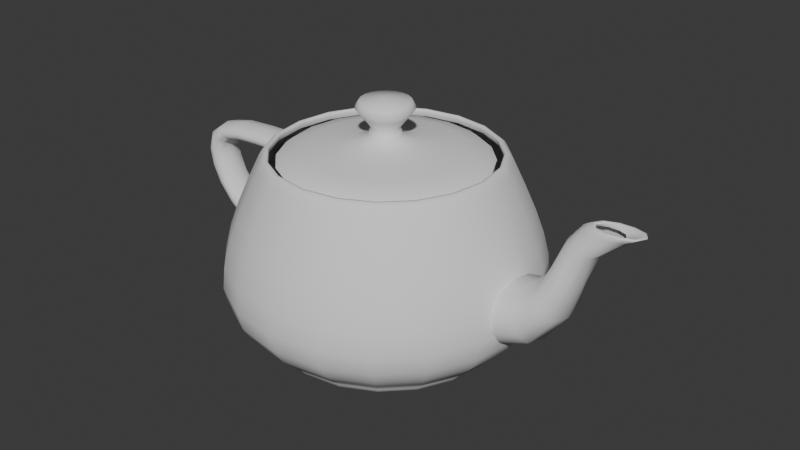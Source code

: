 # Source: 2024-01-09_21-01_UtahTeapot.blend  (saved by Blender 4.2.66; exported with 4.5.12 LTS)
import bpy
from mathutils import Matrix  # noqa: F401  (used for matrix-valued properties, if any)

bpy.ops.wm.read_factory_settings(use_empty=True)
scene = bpy.context.scene
scene.name = 'Scene'

# ---- collections
col_utahteapot = bpy.data.collections.new('UtahTeapot'); scene.collection.children.link(col_utahteapot)

# ---- world
world_world = bpy.data.worlds.new('World'); scene.world = world_world
world_world.use_nodes = True; world_world.node_tree.nodes.clear()
_N = world_world.node_tree.nodes; _L = world_world.node_tree.links
n0 = _N.new('ShaderNodeOutputWorld'); n0.name = 'World Output'; n0.location = (300, 300)
n1 = _N.new('ShaderNodeBackground'); n1.name = 'Background'; n1.location = (10, 300)
n1.inputs[0].default_value = (0.05088, 0.05088, 0.05088, 1.0)
_L.new(n1.outputs[0], n0.inputs[0])
n0.is_active_output = True
world_world.color = (0.05088, 0.05088, 0.05088)
world_world.sun_shadow_jitter_overblur = 0.0

# ---- meshes
me_teapot = bpy.data.meshes.new('Teapot')
me_teapot.from_pydata([(0.4786, -1.425, 2.4), (0.4657, -1.386, 2.463), (0.0, -1.46, 2.463), (0.0, -1.5, 2.4), (0.453, -1.348, 2.494), (0.0, -1.42, 2.494), (0.4435, -1.32, 2.494), (0.0, -1.39, 2.494), (0.4404, -1.311, 2.463), (0.0, -1.38, 2.463), (0.4467, -1.33, 2.4), (0.0, -1.4, 2.4), (0.8909, -1.214, 2.4), (0.8669, -1.181, 2.463), (0.8432, -1.149, 2.494), (0.8257, -1.125, 2.494), (0.8198, -1.117, 2.463), (0.8315, -1.133, 2.4), (1.214, -0.8909, 2.4), (1.181, -0.8669, 2.463), (1.149, -0.8432, 2.494), (1.125, -0.8257, 2.494), (1.117, -0.8198, 2.463), (1.133, -0.8315, 2.4), (1.425, -0.4786, 2.4), (1.386, -0.4657, 2.463), (1.348, -0.453, 2.495), (1.32, -0.4435, 2.495), (1.311, -0.4404, 2.463), (1.33, -0.4467, 2.4), (1.5, 0.0, 2.4), (1.46, 0.0, 2.463), (1.42, 0.0, 2.494), (1.39, 0.0, 2.494), (1.38, 0.0, 2.463), (1.4, 0.0, 2.4), (-1.425, -0.4786, 2.4), (-1.386, -0.4657, 2.463), (-1.46, 0.0, 2.463), (-1.5, 0.0, 2.4), (-1.348, -0.453, 2.494), (-1.42, 0.0, 2.494), (-1.32, -0.4435, 2.494), (-1.39, 0.0, 2.494), (-1.311, -0.4404, 2.463), (-1.38, 0.0, 2.463), (-1.33, -0.4467, 2.4), (-1.4, 0.0, 2.4), (-1.214, -0.8909, 2.4), (-1.181, -0.8669, 2.463), (-1.149, -0.8432, 2.494), (-1.125, -0.8257, 2.494), (-1.117, -0.8198, 2.463), (-1.133, -0.8315, 2.4), (-0.8909, -1.214, 2.4), (-0.8669, -1.181, 2.463), (-0.8432, -1.149, 2.494), (-0.8257, -1.125, 2.494), (-0.8198, -1.117, 2.463), (-0.8315, -1.133, 2.4), (-0.4786, -1.425, 2.4), (-0.4657, -1.386, 2.463), (-0.453, -1.348, 2.495), (-0.4435, -1.32, 2.495), (-0.4404, -1.311, 2.463), (-0.4467, -1.33, 2.4), (-0.4786, 1.425, 2.4), (-0.4657, 1.386, 2.463), (0.0, 1.46, 2.463), (0.0, 1.5, 2.4), (-0.453, 1.348, 2.494), (0.0, 1.42, 2.494), (-0.4435, 1.32, 2.494), (0.0, 1.39, 2.494), (-0.4404, 1.311, 2.463), (0.0, 1.38, 2.463), (-0.4467, 1.33, 2.4), (0.0, 1.4, 2.4), (-0.8909, 1.214, 2.4), (-0.8669, 1.181, 2.463), (-0.8432, 1.149, 2.494), (-0.8257, 1.125, 2.494), (-0.8198, 1.117, 2.463), (-0.8315, 1.133, 2.4), (-1.214, 0.8909, 2.4), (-1.181, 0.8669, 2.463), (-1.149, 0.8432, 2.494), (-1.125, 0.8257, 2.494), (-1.117, 0.8198, 2.463), (-1.133, 0.8315, 2.4), (-1.425, 0.4786, 2.4), (-1.386, 0.4657, 2.463), (-1.348, 0.453, 2.495), (-1.32, 0.4435, 2.495), (-1.311, 0.4404, 2.463), (-1.33, 0.4467, 2.4), (1.425, 0.4786, 2.4), (1.386, 0.4657, 2.463), (1.348, 0.453, 2.494), (1.32, 0.4435, 2.494), (1.311, 0.4404, 2.463), (1.33, 0.4467, 2.4), (1.214, 0.8909, 2.4), (1.181, 0.8669, 2.463), (1.149, 0.8432, 2.494), (1.125, 0.8257, 2.494), (1.117, 0.8198, 2.463), (1.133, 0.8315, 2.4), (0.8909, 1.214, 2.4), (0.8669, 1.181, 2.463), (0.8432, 1.149, 2.494), (0.8257, 1.125, 2.494), (0.8198, 1.117, 2.463), (0.8315, 1.133, 2.4), (0.4786, 1.425, 2.4), (0.4657, 1.386, 2.463), (0.453, 1.348, 2.495), (0.4435, 1.32, 2.495), (0.4404, 1.311, 2.463), (0.4467, 1.33, 2.4), (0.6381, -1.9, 0.9), (0.6291, -1.873, 1.178), (0.0, -1.972, 1.178), (0.0, -2.0, 0.9), (0.6049, -1.801, 1.471), (0.0, -1.896, 1.471), (0.5692, -1.694, 1.775), (0.0, -1.784, 1.775), (0.5258, -1.565, 2.086), (0.0, -1.648, 2.086), (1.188, -1.619, 0.9), (1.171, -1.596, 1.178), (1.126, -1.534, 1.471), (1.06, -1.444, 1.775), (0.9788, -1.334, 2.086), (1.619, -1.188, 0.9), (1.596, -1.171, 1.178), (1.534, -1.126, 1.471), (1.444, -1.06, 1.775), (1.334, -0.9788, 2.086), (1.9, -0.6381, 0.9), (1.873, -0.6291, 1.178), (1.801, -0.6049, 1.471), (1.694, -0.5692, 1.775), (1.565, -0.5258, 2.086), (2.0, 0.0, 0.9), (1.972, 0.0, 1.178), (1.896, 0.0, 1.471), (1.784, 0.0, 1.775), (1.648, 0.0, 2.086), (-1.9, -0.6381, 0.9), (-1.873, -0.6291, 1.178), (-1.972, 0.0, 1.178), (-2.0, 0.0, 0.9), (-1.801, -0.6049, 1.471), (-1.896, 0.0, 1.471), (-1.694, -0.5692, 1.775), (-1.784, 0.0, 1.775), (-1.565, -0.5258, 2.086), (-1.648, 0.0, 2.086), (-1.619, -1.188, 0.9), (-1.596, -1.171, 1.178), (-1.534, -1.126, 1.471), (-1.444, -1.06, 1.775), (-1.334, -0.9788, 2.086), (-1.188, -1.619, 0.9), (-1.171, -1.596, 1.178), (-1.126, -1.534, 1.471), (-1.06, -1.444, 1.775), (-0.9788, -1.334, 2.086), (-0.6381, -1.9, 0.9), (-0.6291, -1.873, 1.178), (-0.6049, -1.801, 1.471), (-0.5692, -1.694, 1.775), (-0.5258, -1.565, 2.086), (-0.6381, 1.9, 0.9), (-0.6291, 1.873, 1.178), (0.0, 1.972, 1.178), (0.0, 2.0, 0.9), (-0.6049, 1.801, 1.471), (0.0, 1.896, 1.471), (-0.5692, 1.694, 1.775), (0.0, 1.784, 1.775), (-0.5258, 1.565, 2.086), (0.0, 1.648, 2.086), (-1.188, 1.619, 0.9), (-1.171, 1.596, 1.178), (-1.126, 1.534, 1.471), (-1.06, 1.444, 1.775), (-0.9788, 1.334, 2.086), (-1.619, 1.188, 0.9), (-1.596, 1.171, 1.178), (-1.534, 1.126, 1.471), (-1.444, 1.06, 1.775), (-1.334, 0.9788, 2.086), (-1.9, 0.6381, 0.9), (-1.873, 0.6291, 1.178), (-1.801, 0.6049, 1.471), (-1.694, 0.5692, 1.775), (-1.565, 0.5258, 2.086), (1.9, 0.6381, 0.9), (1.873, 0.6291, 1.178), (1.801, 0.6049, 1.471), (1.694, 0.5692, 1.775), (1.565, 0.5258, 2.086), (1.619, 1.188, 0.9), (1.596, 1.171, 1.178), (1.534, 1.126, 1.471), (1.444, 1.06, 1.775), (1.334, 0.9788, 2.086), (1.188, 1.619, 0.9), (1.171, 1.596, 1.178), (1.126, 1.534, 1.471), (1.06, 1.444, 1.775), (0.9788, 1.334, 2.086), (0.6381, 1.9, 0.9), (0.6291, 1.873, 1.178), (0.6049, 1.801, 1.471), (0.5692, 1.694, 1.775), (0.5258, 1.565, 2.086), (0.4952, -1.474, 0.2136), (0.0, -1.552, 0.2136), (0.0, -1.5, 0.15), (0.5347, -1.592, 0.3168), (0.0, -1.676, 0.3168), (0.5819, -1.732, 0.4632), (0.0, -1.824, 0.4632), (0.6215, -1.85, 0.6564), (0.0, -1.948, 0.6564), (0.8909, -1.214, 0.15), (0.9218, -1.256, 0.2136), (0.9954, -1.356, 0.3168), (1.083, -1.476, 0.4632), (1.157, -1.576, 0.6564), (1.214, -0.8909, 0.15), (1.256, -0.9218, 0.2136), (1.356, -0.9954, 0.3168), (1.476, -1.083, 0.4632), (1.576, -1.157, 0.6564), (1.425, -0.4786, 0.15), (1.474, -0.4952, 0.2136), (1.592, -0.5347, 0.3168), (1.732, -0.5819, 0.4632), (1.85, -0.6215, 0.6564), (1.5, 0.0, 0.15), (1.552, 0.0, 0.2136), (1.676, 0.0, 0.3168), (1.824, 0.0, 0.4632), (1.948, 0.0, 0.6564), (-1.425, -0.4786, 0.15), (-1.474, -0.4952, 0.2136), (-1.552, 0.0, 0.2136), (-1.5, 0.0, 0.15), (-1.592, -0.5347, 0.3168), (-1.676, 0.0, 0.3168), (-1.732, -0.5819, 0.4632), (-1.824, 0.0, 0.4632), (-1.85, -0.6215, 0.6564), (-1.948, 0.0, 0.6564), (-1.214, -0.8909, 0.15), (-1.256, -0.9218, 0.2136), (-1.356, -0.9954, 0.3168), (-1.476, -1.083, 0.4632), (-1.576, -1.157, 0.6564), (-0.8909, -1.214, 0.15), (-0.9218, -1.256, 0.2136), (-0.9954, -1.356, 0.3168), (-1.083, -1.476, 0.4632), (-1.157, -1.576, 0.6564), (-0.4786, -1.425, 0.15), (-0.4952, -1.474, 0.2136), (-0.5347, -1.592, 0.3168), (-0.5819, -1.732, 0.4632), (-0.6215, -1.85, 0.6564), (-0.4786, 1.425, 0.15), (-0.4952, 1.474, 0.2136), (0.0, 1.552, 0.2136), (0.0, 1.5, 0.15), (-0.5347, 1.592, 0.3168), (0.0, 1.676, 0.3168), (-0.5819, 1.732, 0.4632), (0.0, 1.824, 0.4632), (-0.6215, 1.85, 0.6564), (0.0, 1.948, 0.6564), (-0.8909, 1.214, 0.15), (-0.9218, 1.256, 0.2136), (-0.9954, 1.356, 0.3168), (-1.083, 1.476, 0.4632), (-1.157, 1.576, 0.6564), (-1.214, 0.8909, 0.15), (-1.256, 0.9218, 0.2136), (-1.356, 0.9954, 0.3168), (-1.476, 1.083, 0.4632), (-1.576, 1.157, 0.6564), (-1.474, 0.4952, 0.2136), (-1.592, 0.5347, 0.3168), (-1.732, 0.5819, 0.4632), (-1.85, 0.6215, 0.6564), (1.425, 0.4786, 0.15), (1.474, 0.4952, 0.2136), (1.592, 0.5347, 0.3168), (1.732, 0.5819, 0.4632), (1.85, 0.6215, 0.6564), (1.214, 0.8909, 0.15), (1.256, 0.9218, 0.2136), (1.356, 0.9954, 0.3168), (1.476, 1.083, 0.4632), (1.576, 1.157, 0.6564), (0.8909, 1.214, 0.15), (0.9218, 1.256, 0.2136), (0.9954, 1.356, 0.3168), (1.083, 1.476, 0.4632), (1.157, 1.576, 0.6564), (0.4786, 1.425, 0.15), (0.4952, 1.474, 0.2136), (0.5347, 1.592, 0.3168), (0.5819, 1.732, 0.4632), (0.6215, 1.85, 0.6564), (-2.969, -0.144, 1.8), (-2.91, -0.144, 2.008), (-2.94, 0.0, 2.02), (-3.0, 0.0, 1.8), (-2.734, -0.144, 2.134), (-2.76, 0.0, 2.153), (-2.442, -0.144, 2.199), (-2.46, 0.0, 2.221), (-2.034, -0.144, 2.223), (-2.04, 0.0, 2.246), (-1.51, -0.144, 2.227), (-1.5, 0.0, 2.25), (-2.894, -0.216, 1.8), (-2.839, -0.216, 1.981), (-2.674, -0.216, 2.091), (-2.4, -0.216, 2.147), (-2.02, -0.216, 2.168), (-1.535, -0.216, 2.171), (-2.806, -0.216, 1.8), (-2.754, -0.216, 1.948), (-2.601, -0.216, 2.038), (-2.35, -0.216, 2.085), (-2.003, -0.216, 2.102), (-1.565, -0.216, 2.104), (-2.731, -0.144, 1.8), (-2.683, -0.144, 1.921), (-2.54, -0.144, 1.995), (-2.307, -0.144, 2.033), (-1.989, -0.144, 2.046), (-1.59, -0.144, 2.048), (-2.7, 0.0, 1.8), (-2.653, 0.0, 1.91), (-2.514, 0.0, 1.976), (-2.29, 0.0, 2.011), (-1.983, 0.0, 2.023), (-1.6, 0.0, 2.025), (-2.731, 0.144, 1.8), (-2.683, 0.144, 1.921), (-2.54, 0.144, 1.995), (-2.307, 0.144, 2.033), (-1.989, 0.144, 2.046), (-1.59, 0.144, 2.048), (-2.806, 0.216, 1.8), (-2.754, 0.216, 1.948), (-2.601, 0.216, 2.038), (-2.35, 0.216, 2.085), (-2.003, 0.216, 2.102), (-1.565, 0.216, 2.104), (-2.894, 0.216, 1.8), (-2.839, 0.216, 1.981), (-2.674, 0.216, 2.091), (-2.4, 0.216, 2.147), (-2.02, 0.216, 2.168), (-1.535, 0.216, 2.171), (-2.969, 0.144, 1.8), (-2.91, 0.144, 2.008), (-2.734, 0.144, 2.134), (-2.442, 0.144, 2.199), (-2.034, 0.144, 2.223), (-1.51, 0.144, 2.227), (-1.91, -0.144, 0.6312), (-2.298, -0.144, 0.8369), (-2.302, 0.0, 0.8112), (-1.9, 0.0, 0.6), (-2.596, -0.144, 1.061), (-2.611, 0.0, 1.039), (-2.805, -0.144, 1.298), (-2.829, 0.0, 1.28), (-2.928, -0.144, 1.546), (-2.958, 0.0, 1.535), (-1.935, -0.216, 0.7056), (-2.289, -0.216, 0.8982), (-2.559, -0.216, 1.113), (-2.747, -0.216, 1.34), (-2.858, -0.216, 1.572), (-1.965, -0.216, 0.7944), (-2.278, -0.216, 0.9714), (-2.515, -0.216, 1.175), (-2.679, -0.216, 1.391), (-2.775, -0.216, 1.604), (-1.99, -0.144, 0.8688), (-2.269, -0.144, 1.033), (-2.478, -0.144, 1.227), (-2.622, -0.144, 1.433), (-2.705, -0.144, 1.63), (-2.265, 0.0, 1.058), (-2.462, 0.0, 1.249), (-2.598, 0.0, 1.451), (-2.675, 0.0, 1.642), (-1.99, 0.144, 0.8688), (-2.269, 0.144, 1.033), (-2.478, 0.144, 1.227), (-2.622, 0.144, 1.433), (-2.705, 0.144, 1.63), (-1.965, 0.216, 0.7944), (-2.278, 0.216, 0.9714), (-2.515, 0.216, 1.175), (-2.679, 0.216, 1.391), (-2.775, 0.216, 1.604), (-1.935, 0.216, 0.7056), (-2.289, 0.216, 0.8982), (-2.559, 0.216, 1.113), (-2.747, 0.216, 1.34), (-2.858, 0.216, 1.572), (-1.91, 0.144, 0.6312), (-2.298, 0.144, 0.8369), (-2.596, 0.144, 1.061), (-2.805, 0.144, 1.298), (-2.928, 0.144, 1.546), (3.238, -0.12, 2.4), (2.881, -0.1405, 2.1), (2.922, 0.0, 2.09), (3.3, 0.0, 2.4), (2.718, -0.1893, 1.696), (2.751, 0.0, 1.669), (2.579, -0.2475, 1.271), (2.609, 0.0, 1.223), (2.296, -0.2963, 0.9062), (2.318, 0.0, 0.8376), (1.7, -0.3168, 0.6858), (1.7, 0.0, 0.6), (3.089, -0.18, 2.4), (2.784, -0.2107, 2.123), (2.64, -0.2839, 1.76), (2.509, -0.3713, 1.384), (2.245, -0.4445, 1.07), (1.7, -0.4752, 0.8904), (2.911, -0.18, 2.4), (2.667, -0.2107, 2.151), (2.546, -0.2839, 1.836), (2.425, -0.3713, 1.52), (2.184, -0.4445, 1.265), (1.7, -0.4752, 1.135), (2.762, -0.12, 2.4), (2.57, -0.1405, 2.174), (2.467, -0.1893, 1.9), (2.355, -0.2475, 1.634), (2.133, -0.2963, 1.429), (1.7, -0.3168, 1.339), (2.7, 0.0, 2.4), (2.529, 0.0, 2.183), (2.434, 0.0, 1.927), (2.326, 0.0, 1.682), (2.111, 0.0, 1.498), (1.7, 0.0, 1.425), (2.762, 0.12, 2.4), (2.57, 0.1405, 2.174), (2.467, 0.1893, 1.9), (2.355, 0.2475, 1.634), (2.133, 0.2963, 1.429), (1.7, 0.3168, 1.339), (2.911, 0.18, 2.4), (2.667, 0.2107, 2.151), (2.546, 0.2839, 1.836), (2.425, 0.3713, 1.52), (2.184, 0.4445, 1.265), (1.7, 0.4752, 1.135), (3.089, 0.18, 2.4), (2.784, 0.2107, 2.123), (2.64, 0.2839, 1.76), (2.509, 0.3713, 1.384), (2.245, 0.4445, 1.07), (1.7, 0.4752, 0.8904), (3.238, 0.12, 2.4), (2.881, 0.1405, 2.1), (2.718, 0.1893, 1.696), (2.579, 0.2475, 1.271), (2.296, 0.2963, 0.9062), (1.7, 0.3168, 0.6858), (3.158, -0.072, 2.4), (3.277, -0.07699, 2.451), (3.328, 0.0, 2.452), (3.2, 0.0, 2.4), (3.349, -0.0889, 2.473), (3.408, 0.0, 2.476), (3.369, -0.1031, 2.471), (3.434, 0.0, 2.473), (3.333, -0.115, 2.446), (3.4, 0.0, 2.447), (3.059, -0.108, 2.4), (3.155, -0.1155, 2.446), (3.207, -0.1333, 2.468), (3.213, -0.1547, 2.466), (3.174, -0.1725, 2.443), (2.941, -0.108, 2.4), (3.01, -0.1155, 2.442), (3.038, -0.1333, 2.462), (3.028, -0.1547, 2.461), (2.984, -0.1725, 2.44), (2.842, -0.072, 2.4), (2.889, -0.07699, 2.438), (2.896, -0.0889, 2.456), (2.872, -0.1031, 2.456), (2.825, -0.115, 2.437), (2.8, 0.0, 2.4), (2.838, 0.0, 2.436), (2.837, 0.0, 2.454), (2.807, 0.0, 2.454), (2.758, 0.0, 2.436), (2.842, 0.072, 2.4), (2.889, 0.07699, 2.438), (2.896, 0.0889, 2.456), (2.872, 0.1031, 2.456), (2.825, 0.115, 2.437), (2.941, 0.108, 2.4), (3.01, 0.1155, 2.442), (3.038, 0.1333, 2.462), (3.028, 0.1547, 2.461), (2.984, 0.1725, 2.44), (3.059, 0.108, 2.4), (3.155, 0.1155, 2.446), (3.207, 0.1333, 2.468), (3.213, 0.1547, 2.466), (3.174, 0.1725, 2.443), (3.158, 0.072, 2.4), (3.277, 0.07699, 2.451), (3.349, 0.0889, 2.473), (3.369, 0.1031, 2.471), (3.333, 0.115, 2.446), (0.06381, -0.19, 2.7), (0.05725, -0.1702, 2.804), (0.0, -0.1792, 2.804), (0.0, -0.2, 2.7), (0.08751, -0.2599, 2.923), (0.0, -0.2736, 2.923), (0.1147, -0.3405, 3.035), (0.0, -0.3584, 3.035), (0.09881, -0.2934, 3.118), (0.0, -0.3088, 3.118), (0.0, 0.0, 3.15), (0.1188, -0.1619, 2.7), (0.1065, -0.1451, 2.804), (0.1627, -0.2216, 2.923), (0.2132, -0.2903, 3.035), (0.1837, -0.2501, 3.118), (0.1619, -0.1188, 2.7), (0.1451, -0.1065, 2.804), (0.2216, -0.1627, 2.923), (0.2903, -0.2132, 3.035), (0.2501, -0.1837, 3.118), (0.19, -0.06381, 2.7), (0.1702, -0.05725, 2.804), (0.2599, -0.08751, 2.923), (0.3405, -0.1147, 3.035), (0.2934, -0.09881, 3.118), (0.2, 0.0, 2.7), (0.1792, 0.0, 2.804), (0.2736, 0.0, 2.923), (0.3584, 0.0, 3.035), (0.3088, 0.0, 3.118), (-0.19, -0.06381, 2.7), (-0.1702, -0.05725, 2.804), (-0.1792, 0.0, 2.804), (-0.2, 0.0, 2.7), (-0.2599, -0.08751, 2.923), (-0.2736, 0.0, 2.923), (-0.3405, -0.1147, 3.035), (-0.3584, 0.0, 3.035), (-0.2934, -0.09881, 3.118), (-0.3088, 0.0, 3.118), (-0.1619, -0.1188, 2.7), (-0.1451, -0.1065, 2.804), (-0.2216, -0.1627, 2.923), (-0.2903, -0.2132, 3.035), (-0.2501, -0.1837, 3.118), (-0.1188, -0.1619, 2.7), (-0.1065, -0.1451, 2.804), (-0.1627, -0.2216, 2.923), (-0.2132, -0.2903, 3.035), (-0.1837, -0.2501, 3.118), (-0.06381, -0.19, 2.7), (-0.05725, -0.1702, 2.804), (-0.08751, -0.2599, 2.923), (-0.1147, -0.3405, 3.035), (-0.09881, -0.2934, 3.118), (-0.06381, 0.19, 2.7), (-0.05725, 0.1702, 2.804), (0.0, 0.1792, 2.804), (0.0, 0.2, 2.7), (-0.08751, 0.2599, 2.923), (0.0, 0.2736, 2.923), (-0.1147, 0.3405, 3.035), (0.0, 0.3584, 3.035), (-0.09881, 0.2934, 3.118), (0.0, 0.3088, 3.118), (-0.1188, 0.1619, 2.7), (-0.1065, 0.1451, 2.804), (-0.1627, 0.2216, 2.923), (-0.2132, 0.2903, 3.035), (-0.1837, 0.2501, 3.118), (-0.1619, 0.1188, 2.7), (-0.1451, 0.1065, 2.804), (-0.2216, 0.1627, 2.923), (-0.2903, 0.2132, 3.035), (-0.2501, 0.1837, 3.118), (-0.19, 0.06381, 2.7), (-0.1702, 0.05725, 2.804), (-0.2599, 0.08751, 2.923), (-0.3405, 0.1147, 3.035), (-0.2934, 0.09881, 3.118), (0.19, 0.06381, 2.7), (0.1702, 0.05725, 2.804), (0.2599, 0.08751, 2.923), (0.3405, 0.1147, 3.035), (0.2934, 0.09881, 3.118), (0.1619, 0.1188, 2.7), (0.1451, 0.1065, 2.804), (0.2216, 0.1627, 2.923), (0.2903, 0.2132, 3.035), (0.2501, 0.1837, 3.118), (0.1188, 0.1619, 2.7), (0.1065, 0.1451, 2.804), (0.1627, 0.2216, 2.923), (0.2132, 0.2903, 3.035), (0.1837, 0.2501, 3.118), (0.06381, 0.19, 2.7), (0.05725, 0.1702, 2.804), (0.08751, 0.2599, 2.923), (0.1147, 0.3405, 3.035), (0.09881, 0.2934, 3.118), (0.4148, -1.235, 2.4), (0.3844, -1.144, 2.474), (0.0, -1.205, 2.474), (0.0, -1.3, 2.4), (0.3096, -0.9216, 2.527), (0.0, -0.9704, 2.527), (0.2149, -0.6398, 2.573), (0.0, -0.6736, 2.573), (0.1248, -0.3715, 2.626), (0.0, -0.3912, 2.626), (0.7721, -1.052, 2.4), (0.7156, -0.975, 2.474), (0.5763, -0.7853, 2.527), (0.4001, -0.5451, 2.573), (0.2323, -0.3166, 2.626), (1.052, -0.7721, 2.4), (0.975, -0.7156, 2.474), (0.7853, -0.5763, 2.527), (0.5451, -0.4001, 2.573), (0.3166, -0.2323, 2.626), (1.235, -0.4148, 2.4), (1.144, -0.3844, 2.474), (0.9216, -0.3096, 2.527), (0.6398, -0.2149, 2.573), (0.3715, -0.1248, 2.626), (1.3, 0.0, 2.4), (1.205, 0.0, 2.474), (0.9704, 0.0, 2.527), (0.6736, 0.0, 2.573), (0.3912, 0.0, 2.626), (-1.235, -0.4148, 2.4), (-1.144, -0.3844, 2.474), (-1.205, 0.0, 2.474), (-1.3, 0.0, 2.4), (-0.9216, -0.3096, 2.527), (-0.9704, 0.0, 2.527), (-0.6398, -0.2149, 2.573), (-0.6736, 0.0, 2.573), (-0.3715, -0.1248, 2.626), (-0.3912, 0.0, 2.626), (-1.052, -0.7721, 2.4), (-0.975, -0.7156, 2.474), (-0.7853, -0.5763, 2.527), (-0.5451, -0.4001, 2.573), (-0.3166, -0.2323, 2.626), (-0.7721, -1.052, 2.4), (-0.7156, -0.975, 2.474), (-0.5763, -0.7853, 2.527), (-0.4001, -0.5451, 2.573), (-0.2323, -0.3166, 2.626), (-0.4148, -1.235, 2.4), (-0.3844, -1.144, 2.474), (-0.3096, -0.9216, 2.527), (-0.2149, -0.6398, 2.573), (-0.1248, -0.3715, 2.626), (-0.4148, 1.235, 2.4), (-0.3844, 1.144, 2.474), (0.0, 1.205, 2.474), (0.0, 1.3, 2.4), (-0.3096, 0.9216, 2.527), (0.0, 0.9704, 2.527), (-0.2149, 0.6398, 2.573), (0.0, 0.6736, 2.573), (-0.1248, 0.3715, 2.626), (0.0, 0.3912, 2.626), (-0.7721, 1.052, 2.4), (-0.7156, 0.975, 2.474), (-0.5763, 0.7853, 2.527), (-0.4001, 0.5451, 2.573), (-0.2323, 0.3166, 2.626), (-1.052, 0.7721, 2.4), (-0.975, 0.7156, 2.474), (-0.7853, 0.5763, 2.527), (-0.5451, 0.4001, 2.573), (-0.3166, 0.2323, 2.626), (-1.235, 0.4148, 2.4), (-1.144, 0.3844, 2.474), (-0.9216, 0.3096, 2.527), (-0.6398, 0.2149, 2.573), (-0.3715, 0.1248, 2.626), (1.235, 0.4148, 2.4), (1.144, 0.3844, 2.474), (0.9216, 0.3096, 2.527), (0.6398, 0.2149, 2.573), (0.3715, 0.1248, 2.626), (1.052, 0.7721, 2.4), (0.975, 0.7156, 2.474), (0.7853, 0.5763, 2.527), (0.5451, 0.4001, 2.573), (0.3166, 0.2323, 2.626), (0.7721, 1.052, 2.4), (0.7156, 0.975, 2.474), (0.5763, 0.7853, 2.527), (0.4001, 0.5451, 2.573), (0.2323, 0.3166, 2.626), (0.4148, 1.235, 2.4), (0.3844, 1.144, 2.474), (0.3096, 0.9216, 2.527), (0.2149, 0.6398, 2.573), (0.1248, 0.3715, 2.626), (0.4724, 1.406, 0.1056), (0.0, 1.481, 0.1056), (0.441, 1.313, 0.0648), (0.0, 1.382, 0.0648), (0.3649, 1.086, 0.0312), (0.0, 1.144, 0.0312), (0.2243, 0.6679, 0.0084), (0.0, 0.7032, 0.0084), (0.0, 0.0, 0.0), (0.8795, 1.198, 0.1056), (0.821, 1.119, 0.0648), (0.6792, 0.9255, 0.0312), (0.4176, 0.5691, 0.0084), (1.198, 0.8795, 0.1056), (1.119, 0.821, 0.0648), (0.9255, 0.6792, 0.0312), (0.5691, 0.4176, 0.0084), (1.406, 0.4724, 0.1056), (1.313, 0.441, 0.0648), (1.086, 0.3649, 0.0312), (0.6679, 0.2243, 0.0084), (1.481, 0.0, 0.1056), (1.382, 0.0, 0.0648), (1.144, 0.0, 0.0312), (0.7032, 0.0, 0.0084), (-1.425, 0.4786, 0.15), (-1.406, 0.4724, 0.1056), (-1.481, 0.0, 0.1056), (-1.313, 0.441, 0.0648), (-1.382, 0.0, 0.0648), (-1.086, 0.3649, 0.0312), (-1.144, 0.0, 0.0312), (-0.6679, 0.2243, 0.0084), (-0.7032, 0.0, 0.0084), (-1.198, 0.8795, 0.1056), (-1.119, 0.821, 0.0648), (-0.9255, 0.6792, 0.0312), (-0.5691, 0.4176, 0.0084), (-0.8795, 1.198, 0.1056), (-0.821, 1.119, 0.0648), (-0.6792, 0.9255, 0.0312), (-0.4176, 0.5691, 0.0084), (-0.4724, 1.406, 0.1056), (-0.441, 1.313, 0.0648), (-0.3649, 1.086, 0.0312), (-0.2243, 0.6679, 0.0084), (-0.4724, -1.406, 0.1056), (0.0, -1.481, 0.1056), (-0.441, -1.313, 0.0648), (0.0, -1.382, 0.0648), (-0.3649, -1.086, 0.0312), (0.0, -1.144, 0.0312), (-0.2243, -0.6679, 0.0084), (0.0, -0.7032, 0.0084), (-0.8795, -1.198, 0.1056), (-0.821, -1.119, 0.0648), (-0.6792, -0.9255, 0.0312), (-0.4176, -0.5691, 0.0084), (-1.198, -0.8795, 0.1056), (-1.119, -0.821, 0.0648), (-0.9255, -0.6792, 0.0312), (-0.5691, -0.4176, 0.0084), (-1.406, -0.4724, 0.1056), (-1.313, -0.441, 0.0648), (-1.086, -0.3649, 0.0312), (-0.6679, -0.2243, 0.0084), (1.406, -0.4724, 0.1056), (1.313, -0.441, 0.0648), (1.086, -0.3649, 0.0312), (0.6679, -0.2243, 0.0084), (1.198, -0.8795, 0.1056), (1.119, -0.821, 0.0648), (0.9255, -0.6792, 0.0312), (0.5691, -0.4176, 0.0084), (0.8795, -1.198, 0.1056), (0.821, -1.119, 0.0648), (0.6792, -0.9255, 0.0312), (0.4176, -0.5691, 0.0084), (0.4786, -1.425, 0.15), (0.4724, -1.406, 0.1056), (0.441, -1.313, 0.0648), (0.3649, -1.086, 0.0312), (0.2243, -0.6679, 0.0084)], [], [(0, 1, 2, 3), (1, 4, 5, 2), (4, 6, 7, 5), (6, 8, 9, 7), (8, 10, 11, 9), (12, 13, 1, 0), (13, 14, 4, 1), (14, 15, 6, 4), (15, 16, 8, 6), (16, 17, 10, 8), (18, 19, 13, 12), (19, 20, 14, 13), (20, 21, 15, 14), (21, 22, 16, 15), (22, 23, 17, 16), (24, 25, 19, 18), (25, 26, 20, 19), (26, 27, 21, 20), (27, 28, 22, 21), (28, 29, 23, 22), (30, 31, 25, 24), (31, 32, 26, 25), (32, 33, 27, 26), (33, 34, 28, 27), (34, 35, 29, 28), (36, 37, 38, 39), (37, 40, 41, 38), (40, 42, 43, 41), (42, 44, 45, 43), (44, 46, 47, 45), (48, 49, 37, 36), (49, 50, 40, 37), (50, 51, 42, 40), (51, 52, 44, 42), (52, 53, 46, 44), (54, 55, 49, 48), (55, 56, 50, 49), (56, 57, 51, 50), (57, 58, 52, 51), (58, 59, 53, 52), (60, 61, 55, 54), (61, 62, 56, 55), (62, 63, 57, 56), (63, 64, 58, 57), (64, 65, 59, 58), (3, 2, 61, 60), (2, 5, 62, 61), (5, 7, 63, 62), (7, 9, 64, 63), (9, 11, 65, 64), (66, 67, 68, 69), (67, 70, 71, 68), (70, 72, 73, 71), (72, 74, 75, 73), (74, 76, 77, 75), (78, 79, 67, 66), (79, 80, 70, 67), (80, 81, 72, 70), (81, 82, 74, 72), (82, 83, 76, 74), (84, 85, 79, 78), (85, 86, 80, 79), (86, 87, 81, 80), (87, 88, 82, 81), (88, 89, 83, 82), (90, 91, 85, 84), (91, 92, 86, 85), (92, 93, 87, 86), (93, 94, 88, 87), (94, 95, 89, 88), (39, 38, 91, 90), (38, 41, 92, 91), (41, 43, 93, 92), (43, 45, 94, 93), (45, 47, 95, 94), (96, 97, 31, 30), (97, 98, 32, 31), (98, 99, 33, 32), (99, 100, 34, 33), (100, 101, 35, 34), (102, 103, 97, 96), (103, 104, 98, 97), (104, 105, 99, 98), (105, 106, 100, 99), (106, 107, 101, 100), (108, 109, 103, 102), (109, 110, 104, 103), (110, 111, 105, 104), (111, 112, 106, 105), (112, 113, 107, 106), (114, 115, 109, 108), (115, 116, 110, 109), (116, 117, 111, 110), (117, 118, 112, 111), (118, 119, 113, 112), (69, 68, 115, 114), (68, 71, 116, 115), (71, 73, 117, 116), (73, 75, 118, 117), (75, 77, 119, 118), (120, 121, 122, 123), (121, 124, 125, 122), (124, 126, 127, 125), (126, 128, 129, 127), (128, 0, 3, 129), (130, 131, 121, 120), (131, 132, 124, 121), (132, 133, 126, 124), (133, 134, 128, 126), (134, 12, 0, 128), (135, 136, 131, 130), (136, 137, 132, 131), (137, 138, 133, 132), (138, 139, 134, 133), (139, 18, 12, 134), (140, 141, 136, 135), (141, 142, 137, 136), (142, 143, 138, 137), (143, 144, 139, 138), (144, 24, 18, 139), (145, 146, 141, 140), (146, 147, 142, 141), (147, 148, 143, 142), (148, 149, 144, 143), (149, 30, 24, 144), (150, 151, 152, 153), (151, 154, 155, 152), (154, 156, 157, 155), (156, 158, 159, 157), (158, 36, 39, 159), (160, 161, 151, 150), (161, 162, 154, 151), (162, 163, 156, 154), (163, 164, 158, 156), (164, 48, 36, 158), (165, 166, 161, 160), (166, 167, 162, 161), (167, 168, 163, 162), (168, 169, 164, 163), (169, 54, 48, 164), (170, 171, 166, 165), (171, 172, 167, 166), (172, 173, 168, 167), (173, 174, 169, 168), (174, 60, 54, 169), (123, 122, 171, 170), (122, 125, 172, 171), (125, 127, 173, 172), (127, 129, 174, 173), (129, 3, 60, 174), (175, 176, 177, 178), (176, 179, 180, 177), (179, 181, 182, 180), (181, 183, 184, 182), (183, 66, 69, 184), (185, 186, 176, 175), (186, 187, 179, 176), (187, 188, 181, 179), (188, 189, 183, 181), (189, 78, 66, 183), (190, 191, 186, 185), (191, 192, 187, 186), (192, 193, 188, 187), (193, 194, 189, 188), (194, 84, 78, 189), (195, 196, 191, 190), (196, 197, 192, 191), (197, 198, 193, 192), (198, 199, 194, 193), (199, 90, 84, 194), (153, 152, 196, 195), (152, 155, 197, 196), (155, 157, 198, 197), (157, 159, 199, 198), (159, 39, 90, 199), (200, 201, 146, 145), (201, 202, 147, 146), (202, 203, 148, 147), (203, 204, 149, 148), (204, 96, 30, 149), (205, 206, 201, 200), (206, 207, 202, 201), (207, 208, 203, 202), (208, 209, 204, 203), (209, 102, 96, 204), (210, 211, 206, 205), (211, 212, 207, 206), (212, 213, 208, 207), (213, 214, 209, 208), (214, 108, 102, 209), (215, 216, 211, 210), (216, 217, 212, 211), (217, 218, 213, 212), (218, 219, 214, 213), (219, 114, 108, 214), (178, 177, 216, 215), (177, 180, 217, 216), (180, 182, 218, 217), (182, 184, 219, 218), (184, 69, 114, 219), (816, 220, 221, 222), (220, 223, 224, 221), (223, 225, 226, 224), (225, 227, 228, 226), (227, 120, 123, 228), (229, 230, 220, 816), (230, 231, 223, 220), (231, 232, 225, 223), (232, 233, 227, 225), (233, 130, 120, 227), (234, 235, 230, 229), (235, 236, 231, 230), (236, 237, 232, 231), (237, 238, 233, 232), (238, 135, 130, 233), (239, 240, 235, 234), (240, 241, 236, 235), (241, 242, 237, 236), (242, 243, 238, 237), (243, 140, 135, 238), (244, 245, 240, 239), (245, 246, 241, 240), (246, 247, 242, 241), (247, 248, 243, 242), (248, 145, 140, 243), (249, 250, 251, 252), (250, 253, 254, 251), (253, 255, 256, 254), (255, 257, 258, 256), (257, 150, 153, 258), (259, 260, 250, 249), (260, 261, 253, 250), (261, 262, 255, 253), (262, 263, 257, 255), (263, 160, 150, 257), (264, 265, 260, 259), (265, 266, 261, 260), (266, 267, 262, 261), (267, 268, 263, 262), (268, 165, 160, 263), (269, 270, 265, 264), (270, 271, 266, 265), (271, 272, 267, 266), (272, 273, 268, 267), (273, 170, 165, 268), (222, 221, 270, 269), (221, 224, 271, 270), (224, 226, 272, 271), (226, 228, 273, 272), (228, 123, 170, 273), (274, 275, 276, 277), (275, 278, 279, 276), (278, 280, 281, 279), (280, 282, 283, 281), (282, 175, 178, 283), (284, 285, 275, 274), (285, 286, 278, 275), (286, 287, 280, 278), (287, 288, 282, 280), (288, 185, 175, 282), (289, 290, 285, 284), (290, 291, 286, 285), (291, 292, 287, 286), (292, 293, 288, 287), (293, 190, 185, 288), (763, 294, 290, 289), (294, 295, 291, 290), (295, 296, 292, 291), (296, 297, 293, 292), (297, 195, 190, 293), (252, 251, 294, 763), (251, 254, 295, 294), (254, 256, 296, 295), (256, 258, 297, 296), (258, 153, 195, 297), (298, 299, 245, 244), (299, 300, 246, 245), (300, 301, 247, 246), (301, 302, 248, 247), (302, 200, 145, 248), (303, 304, 299, 298), (304, 305, 300, 299), (305, 306, 301, 300), (306, 307, 302, 301), (307, 205, 200, 302), (308, 309, 304, 303), (309, 310, 305, 304), (310, 311, 306, 305), (311, 312, 307, 306), (312, 210, 205, 307), (313, 314, 309, 308), (314, 315, 310, 309), (315, 316, 311, 310), (316, 317, 312, 311), (317, 215, 210, 312), (277, 276, 314, 313), (276, 279, 315, 314), (279, 281, 316, 315), (281, 283, 317, 316), (283, 178, 215, 317), (318, 319, 320, 321), (319, 322, 323, 320), (322, 324, 325, 323), (324, 326, 327, 325), (326, 328, 329, 327), (330, 331, 319, 318), (331, 332, 322, 319), (332, 333, 324, 322), (333, 334, 326, 324), (334, 335, 328, 326), (336, 337, 331, 330), (337, 338, 332, 331), (338, 339, 333, 332), (339, 340, 334, 333), (340, 341, 335, 334), (342, 343, 337, 336), (343, 344, 338, 337), (344, 345, 339, 338), (345, 346, 340, 339), (346, 347, 341, 340), (348, 349, 343, 342), (349, 350, 344, 343), (350, 351, 345, 344), (351, 352, 346, 345), (352, 353, 347, 346), (354, 355, 349, 348), (355, 356, 350, 349), (356, 357, 351, 350), (357, 358, 352, 351), (358, 359, 353, 352), (360, 361, 355, 354), (361, 362, 356, 355), (362, 363, 357, 356), (363, 364, 358, 357), (364, 365, 359, 358), (366, 367, 361, 360), (367, 368, 362, 361), (368, 369, 363, 362), (369, 370, 364, 363), (370, 371, 365, 364), (372, 373, 367, 366), (373, 374, 368, 367), (374, 375, 369, 368), (375, 376, 370, 369), (376, 377, 371, 370), (321, 320, 373, 372), (320, 323, 374, 373), (323, 325, 375, 374), (325, 327, 376, 375), (327, 329, 377, 376), (378, 379, 380, 381), (379, 382, 383, 380), (382, 384, 385, 383), (384, 386, 387, 385), (386, 318, 321, 387), (388, 389, 379, 378), (389, 390, 382, 379), (390, 391, 384, 382), (391, 392, 386, 384), (392, 330, 318, 386), (393, 394, 389, 388), (394, 395, 390, 389), (395, 396, 391, 390), (396, 397, 392, 391), (397, 336, 330, 392), (398, 399, 394, 393), (399, 400, 395, 394), (400, 401, 396, 395), (401, 402, 397, 396), (402, 342, 336, 397), (153, 403, 399, 398), (403, 404, 400, 399), (404, 405, 401, 400), (405, 406, 402, 401), (406, 348, 342, 402), (407, 408, 403, 153), (408, 409, 404, 403), (409, 410, 405, 404), (410, 411, 406, 405), (411, 354, 348, 406), (412, 413, 408, 407), (413, 414, 409, 408), (414, 415, 410, 409), (415, 416, 411, 410), (416, 360, 354, 411), (417, 418, 413, 412), (418, 419, 414, 413), (419, 420, 415, 414), (420, 421, 416, 415), (421, 366, 360, 416), (422, 423, 418, 417), (423, 424, 419, 418), (424, 425, 420, 419), (425, 426, 421, 420), (426, 372, 366, 421), (381, 380, 423, 422), (380, 383, 424, 423), (383, 385, 425, 424), (385, 387, 426, 425), (387, 321, 372, 426), (427, 428, 429, 430), (428, 431, 432, 429), (431, 433, 434, 432), (433, 435, 436, 434), (435, 437, 438, 436), (439, 440, 428, 427), (440, 441, 431, 428), (441, 442, 433, 431), (442, 443, 435, 433), (443, 444, 437, 435), (445, 446, 440, 439), (446, 447, 441, 440), (447, 448, 442, 441), (448, 449, 443, 442), (449, 450, 444, 443), (451, 452, 446, 445), (452, 453, 447, 446), (453, 454, 448, 447), (454, 455, 449, 448), (455, 456, 450, 449), (457, 458, 452, 451), (458, 459, 453, 452), (459, 460, 454, 453), (460, 461, 455, 454), (461, 462, 456, 455), (463, 464, 458, 457), (464, 465, 459, 458), (465, 466, 460, 459), (466, 467, 461, 460), (467, 468, 462, 461), (469, 470, 464, 463), (470, 471, 465, 464), (471, 472, 466, 465), (472, 473, 467, 466), (473, 474, 468, 467), (475, 476, 470, 469), (476, 477, 471, 470), (477, 478, 472, 471), (478, 479, 473, 472), (479, 480, 474, 473), (481, 482, 476, 475), (482, 483, 477, 476), (483, 484, 478, 477), (484, 485, 479, 478), (485, 486, 480, 479), (430, 429, 482, 481), (429, 432, 483, 482), (432, 434, 484, 483), (434, 436, 485, 484), (436, 438, 486, 485), (487, 488, 489, 490), (488, 491, 492, 489), (491, 493, 494, 492), (493, 495, 496, 494), (495, 427, 430, 496), (497, 498, 488, 487), (498, 499, 491, 488), (499, 500, 493, 491), (500, 501, 495, 493), (501, 439, 427, 495), (502, 503, 498, 497), (503, 504, 499, 498), (504, 505, 500, 499), (505, 506, 501, 500), (506, 445, 439, 501), (507, 508, 503, 502), (508, 509, 504, 503), (509, 510, 505, 504), (510, 511, 506, 505), (511, 451, 445, 506), (512, 513, 508, 507), (513, 514, 509, 508), (514, 515, 510, 509), (515, 516, 511, 510), (516, 457, 451, 511), (517, 518, 513, 512), (518, 519, 514, 513), (519, 520, 515, 514), (520, 521, 516, 515), (521, 463, 457, 516), (522, 523, 518, 517), (523, 524, 519, 518), (524, 525, 520, 519), (525, 526, 521, 520), (526, 469, 463, 521), (527, 528, 523, 522), (528, 529, 524, 523), (529, 530, 525, 524), (530, 531, 526, 525), (531, 475, 469, 526), (532, 533, 528, 527), (533, 534, 529, 528), (534, 535, 530, 529), (535, 536, 531, 530), (536, 481, 475, 531), (490, 489, 533, 532), (489, 492, 534, 533), (492, 494, 535, 534), (494, 496, 536, 535), (496, 430, 481, 536), (537, 538, 539, 540), (538, 541, 542, 539), (541, 543, 544, 542), (543, 545, 546, 544), (545, 547, 546), (548, 549, 538, 537), (549, 550, 541, 538), (550, 551, 543, 541), (551, 552, 545, 543), (552, 547, 545), (553, 554, 549, 548), (554, 555, 550, 549), (555, 556, 551, 550), (556, 557, 552, 551), (557, 547, 552), (558, 559, 554, 553), (559, 560, 555, 554), (560, 561, 556, 555), (561, 562, 557, 556), (562, 547, 557), (563, 564, 559, 558), (564, 565, 560, 559), (565, 566, 561, 560), (566, 567, 562, 561), (567, 547, 562), (568, 569, 570, 571), (569, 572, 573, 570), (572, 574, 575, 573), (574, 576, 577, 575), (576, 547, 577), (578, 579, 569, 568), (579, 580, 572, 569), (580, 581, 574, 572), (581, 582, 576, 574), (582, 547, 576), (583, 584, 579, 578), (584, 585, 580, 579), (585, 586, 581, 580), (586, 587, 582, 581), (587, 547, 582), (588, 589, 584, 583), (589, 590, 585, 584), (590, 591, 586, 585), (591, 592, 587, 586), (592, 547, 587), (540, 539, 589, 588), (539, 542, 590, 589), (542, 544, 591, 590), (544, 546, 592, 591), (546, 547, 592), (593, 594, 595, 596), (594, 597, 598, 595), (597, 599, 600, 598), (599, 601, 602, 600), (601, 547, 602), (603, 604, 594, 593), (604, 605, 597, 594), (605, 606, 599, 597), (606, 607, 601, 599), (607, 547, 601), (608, 609, 604, 603), (609, 610, 605, 604), (610, 611, 606, 605), (611, 612, 607, 606), (612, 547, 607), (613, 614, 609, 608), (614, 615, 610, 609), (615, 616, 611, 610), (616, 617, 612, 611), (617, 547, 612), (571, 570, 614, 613), (570, 573, 615, 614), (573, 575, 616, 615), (575, 577, 617, 616), (577, 547, 617), (618, 619, 564, 563), (619, 620, 565, 564), (620, 621, 566, 565), (621, 622, 567, 566), (622, 547, 567), (623, 624, 619, 618), (624, 625, 620, 619), (625, 626, 621, 620), (626, 627, 622, 621), (627, 547, 622), (628, 629, 624, 623), (629, 630, 625, 624), (630, 631, 626, 625), (631, 632, 627, 626), (632, 547, 627), (633, 634, 629, 628), (634, 635, 630, 629), (635, 636, 631, 630), (636, 637, 632, 631), (637, 547, 632), (596, 595, 634, 633), (595, 598, 635, 634), (598, 600, 636, 635), (600, 602, 637, 636), (602, 547, 637), (638, 639, 640, 641), (639, 642, 643, 640), (642, 644, 645, 643), (644, 646, 647, 645), (646, 537, 540, 647), (648, 649, 639, 638), (649, 650, 642, 639), (650, 651, 644, 642), (651, 652, 646, 644), (652, 548, 537, 646), (653, 654, 649, 648), (654, 655, 650, 649), (655, 656, 651, 650), (656, 657, 652, 651), (657, 553, 548, 652), (658, 659, 654, 653), (659, 660, 655, 654), (660, 661, 656, 655), (661, 662, 657, 656), (662, 558, 553, 657), (663, 664, 659, 658), (664, 665, 660, 659), (665, 666, 661, 660), (666, 667, 662, 661), (667, 563, 558, 662), (668, 669, 670, 671), (669, 672, 673, 670), (672, 674, 675, 673), (674, 676, 677, 675), (676, 568, 571, 677), (678, 679, 669, 668), (679, 680, 672, 669), (680, 681, 674, 672), (681, 682, 676, 674), (682, 578, 568, 676), (683, 684, 679, 678), (684, 685, 680, 679), (685, 686, 681, 680), (686, 687, 682, 681), (687, 583, 578, 682), (688, 689, 684, 683), (689, 690, 685, 684), (690, 691, 686, 685), (691, 692, 687, 686), (692, 588, 583, 687), (641, 640, 689, 688), (640, 643, 690, 689), (643, 645, 691, 690), (645, 647, 692, 691), (647, 540, 588, 692), (693, 694, 695, 696), (694, 697, 698, 695), (697, 699, 700, 698), (699, 701, 702, 700), (701, 593, 596, 702), (703, 704, 694, 693), (704, 705, 697, 694), (705, 706, 699, 697), (706, 707, 701, 699), (707, 603, 593, 701), (708, 709, 704, 703), (709, 710, 705, 704), (710, 711, 706, 705), (711, 712, 707, 706), (712, 608, 603, 707), (713, 714, 709, 708), (714, 715, 710, 709), (715, 716, 711, 710), (716, 717, 712, 711), (717, 613, 608, 712), (671, 670, 714, 713), (670, 673, 715, 714), (673, 675, 716, 715), (675, 677, 717, 716), (677, 571, 613, 717), (718, 719, 664, 663), (719, 720, 665, 664), (720, 721, 666, 665), (721, 722, 667, 666), (722, 618, 563, 667), (723, 724, 719, 718), (724, 725, 720, 719), (725, 726, 721, 720), (726, 727, 722, 721), (727, 623, 618, 722), (728, 729, 724, 723), (729, 730, 725, 724), (730, 731, 726, 725), (731, 732, 727, 726), (732, 628, 623, 727), (733, 734, 729, 728), (734, 735, 730, 729), (735, 736, 731, 730), (736, 737, 732, 731), (737, 633, 628, 732), (696, 695, 734, 733), (695, 698, 735, 734), (698, 700, 736, 735), (700, 702, 737, 736), (702, 596, 633, 737), (313, 738, 739, 277), (738, 740, 741, 739), (740, 742, 743, 741), (742, 744, 745, 743), (744, 746, 745), (308, 747, 738, 313), (747, 748, 740, 738), (748, 749, 742, 740), (749, 750, 744, 742), (750, 746, 744), (303, 751, 747, 308), (751, 752, 748, 747), (752, 753, 749, 748), (753, 754, 750, 749), (754, 746, 750), (298, 755, 751, 303), (755, 756, 752, 751), (756, 757, 753, 752), (757, 758, 754, 753), (758, 746, 754), (244, 759, 755, 298), (759, 760, 756, 755), (760, 761, 757, 756), (761, 762, 758, 757), (762, 746, 758), (763, 764, 765, 252), (764, 766, 767, 765), (766, 768, 769, 767), (768, 770, 771, 769), (770, 746, 771), (289, 772, 764, 763), (772, 773, 766, 764), (773, 774, 768, 766), (774, 775, 770, 768), (775, 746, 770), (284, 776, 772, 289), (776, 777, 773, 772), (777, 778, 774, 773), (778, 779, 775, 774), (779, 746, 775), (274, 780, 776, 284), (780, 781, 777, 776), (781, 782, 778, 777), (782, 783, 779, 778), (783, 746, 779), (277, 739, 780, 274), (739, 741, 781, 780), (741, 743, 782, 781), (743, 745, 783, 782), (745, 746, 783), (269, 784, 785, 222), (784, 786, 787, 785), (786, 788, 789, 787), (788, 790, 791, 789), (790, 746, 791), (264, 792, 784, 269), (792, 793, 786, 784), (793, 794, 788, 786), (794, 795, 790, 788), (795, 746, 790), (259, 796, 792, 264), (796, 797, 793, 792), (797, 798, 794, 793), (798, 799, 795, 794), (799, 746, 795), (249, 800, 796, 259), (800, 801, 797, 796), (801, 802, 798, 797), (802, 803, 799, 798), (803, 746, 799), (252, 765, 800, 249), (765, 767, 801, 800), (767, 769, 802, 801), (769, 771, 803, 802), (771, 746, 803), (239, 804, 759, 244), (804, 805, 760, 759), (805, 806, 761, 760), (806, 807, 762, 761), (807, 746, 762), (234, 808, 804, 239), (808, 809, 805, 804), (809, 810, 806, 805), (810, 811, 807, 806), (811, 746, 807), (229, 812, 808, 234), (812, 813, 809, 808), (813, 814, 810, 809), (814, 815, 811, 810), (815, 746, 811), (816, 817, 812, 229), (817, 818, 813, 812), (818, 819, 814, 813), (819, 820, 815, 814), (820, 746, 815), (222, 785, 817, 816), (785, 787, 818, 817), (787, 789, 819, 818), (789, 791, 820, 819), (791, 746, 820)])
me_teapot.polygons.foreach_set('use_smooth', [True] * 800)
me_teapot.update()

# ---- objects
ob_teapot = bpy.data.objects.new('Teapot', me_teapot)

# ---- transforms, parenting, visibility, modifiers, constraints
ob_teapot.location = (0.0, 0.0, 0.0)

# ---- collection membership
col_utahteapot.objects.link(ob_teapot)

# ---- scene / render settings (as saved in the file)
scene.frame_start = 1; scene.frame_end = 250; scene.frame_set(1)
scene.render.engine = 'BLENDER_EEVEE_NEXT'
bpy.context.view_layer.update()

# ---- added for rendering (the .blend has no active camera and no usable light): camera, sun
cam_auto = bpy.data.cameras.new('AutoCamera')
cam_auto.lens = 50.0
cam_auto.sensor_width = 36.0
cam_auto.clip_end = 1000.0
ob_auto_camera = bpy.data.objects.new('AutoCamera', cam_auto)
scene.collection.objects.link(ob_auto_camera)
ob_auto_camera.location = (7.80829, -9.10955, 7.64803)
ob_auto_camera.rotation_euler = (1.09748, -7.21219e-08, 0.694738)
scene.camera = ob_auto_camera
light_auto_sun = bpy.data.lights.new('AutoSun', 'SUN')
light_auto_sun.energy = 3.0
light_auto_sun.angle = 0.0523599
ob_auto_sun = bpy.data.objects.new('AutoSun', light_auto_sun)
scene.collection.objects.link(ob_auto_sun)
ob_auto_sun.rotation_euler = (0.872665, 0.174533, 0.523599)
bpy.context.view_layer.update()
